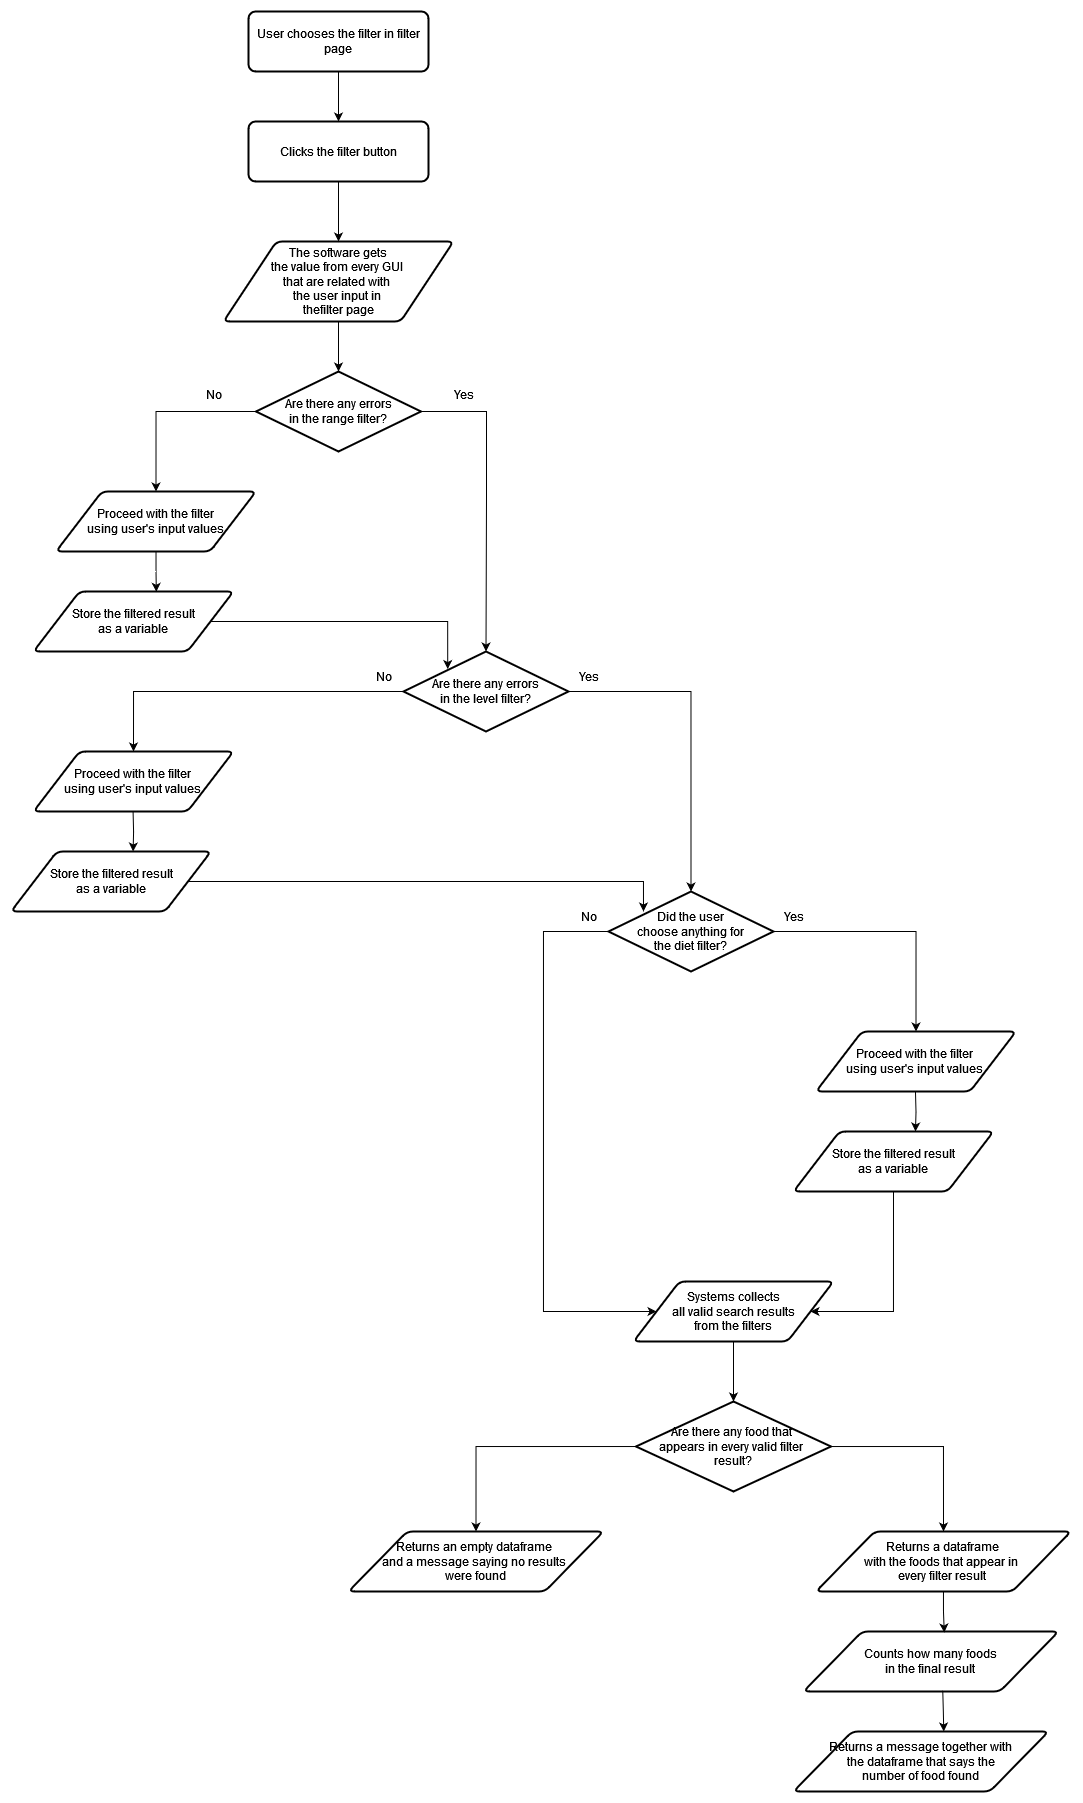

The diagram above was exported from draw.io. Its source (the exported page's mxGraphModel, read from the mxfile embedded in the PNG):
<mxGraphModel dx="989" dy="546" grid="1" gridSize="10" guides="1" tooltips="1" connect="1" arrows="1" fold="1" page="1" pageScale="1" pageWidth="850" pageHeight="1100" math="0" shadow="0">
  <root>
    <mxCell id="0" />
    <mxCell id="1" parent="0" />
    <mxCell id="SHQjuSpHMaCG1I4lqA5m-4" style="edgeStyle=orthogonalEdgeStyle;rounded=0;orthogonalLoop=1;jettySize=auto;html=1;entryX=0.5;entryY=0;entryDx=0;entryDy=0;" parent="1" source="SHQjuSpHMaCG1I4lqA5m-3" edge="1">
      <mxGeometry relative="1" as="geometry">
        <mxPoint x="415" y="160" as="targetPoint" />
      </mxGeometry>
    </mxCell>
    <mxCell id="SHQjuSpHMaCG1I4lqA5m-3" value="User chooses the filter in filter page" style="rounded=1;whiteSpace=wrap;html=1;absoluteArcSize=1;arcSize=14;strokeWidth=2;" parent="1" vertex="1">
      <mxGeometry x="325" y="50" width="180" height="60" as="geometry" />
    </mxCell>
    <mxCell id="iXCbE9jlhEENqPSWRgMc-8" value="Clicks the filter button" style="rounded=1;whiteSpace=wrap;html=1;absoluteArcSize=1;arcSize=14;strokeWidth=2;" vertex="1" parent="1">
      <mxGeometry x="325" y="160" width="180" height="60" as="geometry" />
    </mxCell>
    <mxCell id="iXCbE9jlhEENqPSWRgMc-9" value="&lt;div&gt;The software gets&lt;/div&gt;&lt;div&gt;the value from every GUI&amp;nbsp;&lt;/div&gt;&lt;div&gt;that are related with&amp;nbsp;&lt;/div&gt;&lt;div&gt;the user input in&amp;nbsp;&lt;/div&gt;&lt;div&gt;thefilter page&lt;/div&gt;" style="shape=parallelogram;html=1;strokeWidth=2;perimeter=parallelogramPerimeter;whiteSpace=wrap;rounded=1;arcSize=12;size=0.23;" vertex="1" parent="1">
      <mxGeometry x="300" y="280" width="230" height="80" as="geometry" />
    </mxCell>
    <mxCell id="iXCbE9jlhEENqPSWRgMc-10" style="edgeStyle=orthogonalEdgeStyle;rounded=0;orthogonalLoop=1;jettySize=auto;html=1;entryX=0.5;entryY=0;entryDx=0;entryDy=0;exitX=0.5;exitY=1;exitDx=0;exitDy=0;" edge="1" parent="1" source="iXCbE9jlhEENqPSWRgMc-8" target="iXCbE9jlhEENqPSWRgMc-9">
      <mxGeometry relative="1" as="geometry">
        <mxPoint x="414.66" y="210" as="sourcePoint" />
        <mxPoint x="414.66" y="260" as="targetPoint" />
      </mxGeometry>
    </mxCell>
    <mxCell id="iXCbE9jlhEENqPSWRgMc-15" style="edgeStyle=orthogonalEdgeStyle;rounded=0;orthogonalLoop=1;jettySize=auto;html=1;entryX=0.5;entryY=0;entryDx=0;entryDy=0;" edge="1" parent="1" source="iXCbE9jlhEENqPSWRgMc-12" target="iXCbE9jlhEENqPSWRgMc-14">
      <mxGeometry relative="1" as="geometry">
        <Array as="points">
          <mxPoint x="233" y="450" />
        </Array>
      </mxGeometry>
    </mxCell>
    <mxCell id="iXCbE9jlhEENqPSWRgMc-12" value="&lt;div&gt;Are there any errors&lt;/div&gt;&lt;div&gt;in the range filter?&lt;br&gt;&lt;/div&gt;" style="strokeWidth=2;html=1;shape=mxgraph.flowchart.decision;whiteSpace=wrap;" vertex="1" parent="1">
      <mxGeometry x="332.5" y="410" width="165" height="80" as="geometry" />
    </mxCell>
    <mxCell id="iXCbE9jlhEENqPSWRgMc-13" style="edgeStyle=orthogonalEdgeStyle;rounded=0;orthogonalLoop=1;jettySize=auto;html=1;entryX=0.5;entryY=0;entryDx=0;entryDy=0;entryPerimeter=0;" edge="1" parent="1" source="iXCbE9jlhEENqPSWRgMc-9" target="iXCbE9jlhEENqPSWRgMc-12">
      <mxGeometry relative="1" as="geometry" />
    </mxCell>
    <mxCell id="iXCbE9jlhEENqPSWRgMc-14" value="&lt;div&gt;Proceed with the filter&lt;/div&gt;&lt;div&gt;using user's input values&lt;br&gt;&lt;/div&gt;" style="shape=parallelogram;html=1;strokeWidth=2;perimeter=parallelogramPerimeter;whiteSpace=wrap;rounded=1;arcSize=12;size=0.23;" vertex="1" parent="1">
      <mxGeometry x="132.5" y="530" width="200" height="60" as="geometry" />
    </mxCell>
    <mxCell id="iXCbE9jlhEENqPSWRgMc-16" value="No" style="text;html=1;align=center;verticalAlign=middle;resizable=0;points=[];autosize=1;strokeColor=none;fillColor=none;" vertex="1" parent="1">
      <mxGeometry x="270" y="418" width="40" height="30" as="geometry" />
    </mxCell>
    <mxCell id="iXCbE9jlhEENqPSWRgMc-26" style="edgeStyle=orthogonalEdgeStyle;rounded=0;orthogonalLoop=1;jettySize=auto;html=1;entryX=0.5;entryY=0;entryDx=0;entryDy=0;" edge="1" parent="1" source="iXCbE9jlhEENqPSWRgMc-17" target="iXCbE9jlhEENqPSWRgMc-24">
      <mxGeometry relative="1" as="geometry" />
    </mxCell>
    <mxCell id="iXCbE9jlhEENqPSWRgMc-17" value="&lt;div&gt;Are there any errors&lt;/div&gt;&lt;div&gt;in the level filter?&lt;br&gt;&lt;/div&gt;" style="strokeWidth=2;html=1;shape=mxgraph.flowchart.decision;whiteSpace=wrap;" vertex="1" parent="1">
      <mxGeometry x="480" y="690" width="165" height="80" as="geometry" />
    </mxCell>
    <mxCell id="iXCbE9jlhEENqPSWRgMc-18" style="edgeStyle=orthogonalEdgeStyle;rounded=0;orthogonalLoop=1;jettySize=auto;html=1;entryX=0.5;entryY=0;entryDx=0;entryDy=0;entryPerimeter=0;" edge="1" parent="1" source="iXCbE9jlhEENqPSWRgMc-12" target="iXCbE9jlhEENqPSWRgMc-17">
      <mxGeometry relative="1" as="geometry">
        <Array as="points">
          <mxPoint x="563" y="450" />
          <mxPoint x="563" y="535" />
        </Array>
      </mxGeometry>
    </mxCell>
    <mxCell id="iXCbE9jlhEENqPSWRgMc-19" value="Yes" style="text;html=1;align=center;verticalAlign=middle;resizable=0;points=[];autosize=1;strokeColor=none;fillColor=none;" vertex="1" parent="1">
      <mxGeometry x="520" y="418" width="40" height="30" as="geometry" />
    </mxCell>
    <mxCell id="iXCbE9jlhEENqPSWRgMc-21" value="&lt;div&gt;Store the filtered result&lt;/div&gt;&lt;div&gt;as a variable&lt;br&gt;&lt;/div&gt;" style="shape=parallelogram;html=1;strokeWidth=2;perimeter=parallelogramPerimeter;whiteSpace=wrap;rounded=1;arcSize=12;size=0.23;" vertex="1" parent="1">
      <mxGeometry x="110" y="630" width="200" height="60" as="geometry" />
    </mxCell>
    <mxCell id="iXCbE9jlhEENqPSWRgMc-22" style="edgeStyle=orthogonalEdgeStyle;rounded=0;orthogonalLoop=1;jettySize=auto;html=1;entryX=0.614;entryY=0.005;entryDx=0;entryDy=0;entryPerimeter=0;" edge="1" parent="1" source="iXCbE9jlhEENqPSWRgMc-14" target="iXCbE9jlhEENqPSWRgMc-21">
      <mxGeometry relative="1" as="geometry" />
    </mxCell>
    <mxCell id="iXCbE9jlhEENqPSWRgMc-23" style="edgeStyle=orthogonalEdgeStyle;rounded=0;orthogonalLoop=1;jettySize=auto;html=1;entryX=0.268;entryY=0.219;entryDx=0;entryDy=0;entryPerimeter=0;" edge="1" parent="1" source="iXCbE9jlhEENqPSWRgMc-21" target="iXCbE9jlhEENqPSWRgMc-17">
      <mxGeometry relative="1" as="geometry">
        <Array as="points">
          <mxPoint x="524" y="660" />
        </Array>
      </mxGeometry>
    </mxCell>
    <mxCell id="iXCbE9jlhEENqPSWRgMc-24" value="&lt;div&gt;Proceed with the filter&lt;/div&gt;&lt;div&gt;using user's input values&lt;br&gt;&lt;/div&gt;" style="shape=parallelogram;html=1;strokeWidth=2;perimeter=parallelogramPerimeter;whiteSpace=wrap;rounded=1;arcSize=12;size=0.23;" vertex="1" parent="1">
      <mxGeometry x="110" y="790" width="200" height="60" as="geometry" />
    </mxCell>
    <mxCell id="iXCbE9jlhEENqPSWRgMc-32" style="edgeStyle=orthogonalEdgeStyle;rounded=0;orthogonalLoop=1;jettySize=auto;html=1;entryX=0.212;entryY=0.25;entryDx=0;entryDy=0;entryPerimeter=0;" edge="1" parent="1" source="iXCbE9jlhEENqPSWRgMc-25" target="iXCbE9jlhEENqPSWRgMc-29">
      <mxGeometry relative="1" as="geometry">
        <Array as="points">
          <mxPoint x="720" y="920" />
        </Array>
      </mxGeometry>
    </mxCell>
    <mxCell id="iXCbE9jlhEENqPSWRgMc-25" value="&lt;div&gt;Store the filtered result&lt;/div&gt;&lt;div&gt;as a variable&lt;br&gt;&lt;/div&gt;" style="shape=parallelogram;html=1;strokeWidth=2;perimeter=parallelogramPerimeter;whiteSpace=wrap;rounded=1;arcSize=12;size=0.23;" vertex="1" parent="1">
      <mxGeometry x="87.5" y="890" width="200" height="60" as="geometry" />
    </mxCell>
    <mxCell id="iXCbE9jlhEENqPSWRgMc-27" value="No" style="text;html=1;align=center;verticalAlign=middle;resizable=0;points=[];autosize=1;strokeColor=none;fillColor=none;" vertex="1" parent="1">
      <mxGeometry x="440" y="700" width="40" height="30" as="geometry" />
    </mxCell>
    <mxCell id="iXCbE9jlhEENqPSWRgMc-28" style="edgeStyle=orthogonalEdgeStyle;rounded=0;orthogonalLoop=1;jettySize=auto;html=1;entryX=0.614;entryY=0.005;entryDx=0;entryDy=0;entryPerimeter=0;" edge="1" parent="1">
      <mxGeometry relative="1" as="geometry">
        <mxPoint x="209.57999999999998" y="850" as="sourcePoint" />
        <mxPoint x="209.57999999999998" y="890" as="targetPoint" />
      </mxGeometry>
    </mxCell>
    <mxCell id="iXCbE9jlhEENqPSWRgMc-35" style="edgeStyle=orthogonalEdgeStyle;rounded=0;orthogonalLoop=1;jettySize=auto;html=1;entryX=0.5;entryY=0;entryDx=0;entryDy=0;" edge="1" parent="1" source="iXCbE9jlhEENqPSWRgMc-29" target="iXCbE9jlhEENqPSWRgMc-33">
      <mxGeometry relative="1" as="geometry" />
    </mxCell>
    <mxCell id="iXCbE9jlhEENqPSWRgMc-39" style="edgeStyle=orthogonalEdgeStyle;rounded=0;orthogonalLoop=1;jettySize=auto;html=1;entryX=0;entryY=0.5;entryDx=0;entryDy=0;" edge="1" parent="1" source="iXCbE9jlhEENqPSWRgMc-29" target="iXCbE9jlhEENqPSWRgMc-38">
      <mxGeometry relative="1" as="geometry">
        <Array as="points">
          <mxPoint x="620" y="970" />
          <mxPoint x="620" y="1350" />
        </Array>
      </mxGeometry>
    </mxCell>
    <mxCell id="iXCbE9jlhEENqPSWRgMc-29" value="&lt;div&gt;Did the user&lt;/div&gt;&lt;div&gt;choose anything for&lt;/div&gt;&lt;div&gt;the diet filter?&lt;br&gt;&lt;/div&gt;" style="strokeWidth=2;html=1;shape=mxgraph.flowchart.decision;whiteSpace=wrap;" vertex="1" parent="1">
      <mxGeometry x="685" y="930" width="165" height="80" as="geometry" />
    </mxCell>
    <mxCell id="iXCbE9jlhEENqPSWRgMc-30" style="edgeStyle=orthogonalEdgeStyle;rounded=0;orthogonalLoop=1;jettySize=auto;html=1;entryX=0.5;entryY=0;entryDx=0;entryDy=0;entryPerimeter=0;" edge="1" parent="1" source="iXCbE9jlhEENqPSWRgMc-17" target="iXCbE9jlhEENqPSWRgMc-29">
      <mxGeometry relative="1" as="geometry" />
    </mxCell>
    <mxCell id="iXCbE9jlhEENqPSWRgMc-31" value="Yes" style="text;html=1;align=center;verticalAlign=middle;resizable=0;points=[];autosize=1;strokeColor=none;fillColor=none;" vertex="1" parent="1">
      <mxGeometry x="645" y="700" width="40" height="30" as="geometry" />
    </mxCell>
    <mxCell id="iXCbE9jlhEENqPSWRgMc-33" value="&lt;div&gt;Proceed with the filter&lt;/div&gt;&lt;div&gt;using user's input values&lt;br&gt;&lt;/div&gt;" style="shape=parallelogram;html=1;strokeWidth=2;perimeter=parallelogramPerimeter;whiteSpace=wrap;rounded=1;arcSize=12;size=0.23;" vertex="1" parent="1">
      <mxGeometry x="892.5" y="1070" width="200" height="60" as="geometry" />
    </mxCell>
    <mxCell id="iXCbE9jlhEENqPSWRgMc-41" style="edgeStyle=orthogonalEdgeStyle;rounded=0;orthogonalLoop=1;jettySize=auto;html=1;entryX=1;entryY=0.5;entryDx=0;entryDy=0;" edge="1" parent="1" target="iXCbE9jlhEENqPSWRgMc-38">
      <mxGeometry relative="1" as="geometry">
        <mxPoint x="970" y="1230" as="sourcePoint" />
        <Array as="points">
          <mxPoint x="970" y="1350" />
        </Array>
      </mxGeometry>
    </mxCell>
    <mxCell id="iXCbE9jlhEENqPSWRgMc-34" value="&lt;div&gt;Store the filtered result&lt;/div&gt;&lt;div&gt;as a variable&lt;br&gt;&lt;/div&gt;" style="shape=parallelogram;html=1;strokeWidth=2;perimeter=parallelogramPerimeter;whiteSpace=wrap;rounded=1;arcSize=12;size=0.23;" vertex="1" parent="1">
      <mxGeometry x="870" y="1170" width="200" height="60" as="geometry" />
    </mxCell>
    <mxCell id="iXCbE9jlhEENqPSWRgMc-36" value="Yes" style="text;html=1;align=center;verticalAlign=middle;resizable=0;points=[];autosize=1;strokeColor=none;fillColor=none;" vertex="1" parent="1">
      <mxGeometry x="850" y="940" width="40" height="30" as="geometry" />
    </mxCell>
    <mxCell id="iXCbE9jlhEENqPSWRgMc-37" style="edgeStyle=orthogonalEdgeStyle;rounded=0;orthogonalLoop=1;jettySize=auto;html=1;entryX=0.614;entryY=0.005;entryDx=0;entryDy=0;entryPerimeter=0;" edge="1" parent="1">
      <mxGeometry relative="1" as="geometry">
        <mxPoint x="991.97" y="1130" as="sourcePoint" />
        <mxPoint x="991.97" y="1170" as="targetPoint" />
      </mxGeometry>
    </mxCell>
    <mxCell id="iXCbE9jlhEENqPSWRgMc-38" value="&lt;div&gt;Systems collects&lt;/div&gt;&lt;div&gt;all valid search results&lt;/div&gt;&lt;div&gt;from the filters&lt;br&gt;&lt;/div&gt;" style="shape=parallelogram;html=1;strokeWidth=2;perimeter=parallelogramPerimeter;whiteSpace=wrap;rounded=1;arcSize=12;size=0.23;" vertex="1" parent="1">
      <mxGeometry x="710" y="1320" width="200" height="60" as="geometry" />
    </mxCell>
    <mxCell id="iXCbE9jlhEENqPSWRgMc-40" value="No" style="text;html=1;align=center;verticalAlign=middle;resizable=0;points=[];autosize=1;strokeColor=none;fillColor=none;" vertex="1" parent="1">
      <mxGeometry x="645" y="940" width="40" height="30" as="geometry" />
    </mxCell>
    <mxCell id="iXCbE9jlhEENqPSWRgMc-46" style="edgeStyle=orthogonalEdgeStyle;rounded=0;orthogonalLoop=1;jettySize=auto;html=1;entryX=0.5;entryY=0;entryDx=0;entryDy=0;" edge="1" parent="1" source="iXCbE9jlhEENqPSWRgMc-42" target="iXCbE9jlhEENqPSWRgMc-44">
      <mxGeometry relative="1" as="geometry" />
    </mxCell>
    <mxCell id="iXCbE9jlhEENqPSWRgMc-50" style="edgeStyle=orthogonalEdgeStyle;rounded=0;orthogonalLoop=1;jettySize=auto;html=1;entryX=0.5;entryY=0;entryDx=0;entryDy=0;" edge="1" parent="1" source="iXCbE9jlhEENqPSWRgMc-42" target="iXCbE9jlhEENqPSWRgMc-47">
      <mxGeometry relative="1" as="geometry">
        <Array as="points">
          <mxPoint x="1020" y="1485" />
        </Array>
      </mxGeometry>
    </mxCell>
    <mxCell id="iXCbE9jlhEENqPSWRgMc-42" value="&lt;div&gt;Are there any food that&amp;nbsp;&lt;/div&gt;&lt;div&gt;appears in every valid filter&amp;nbsp;&lt;/div&gt;&lt;div&gt;result?&lt;/div&gt;" style="strokeWidth=2;html=1;shape=mxgraph.flowchart.decision;whiteSpace=wrap;" vertex="1" parent="1">
      <mxGeometry x="712.5" y="1440" width="195" height="90" as="geometry" />
    </mxCell>
    <mxCell id="iXCbE9jlhEENqPSWRgMc-43" style="edgeStyle=orthogonalEdgeStyle;rounded=0;orthogonalLoop=1;jettySize=auto;html=1;entryX=0.5;entryY=0;entryDx=0;entryDy=0;entryPerimeter=0;" edge="1" parent="1" source="iXCbE9jlhEENqPSWRgMc-38" target="iXCbE9jlhEENqPSWRgMc-42">
      <mxGeometry relative="1" as="geometry" />
    </mxCell>
    <mxCell id="iXCbE9jlhEENqPSWRgMc-44" value="&lt;div&gt;Returns an empty dataframe&amp;nbsp;&lt;/div&gt;&lt;div&gt;and a message saying no results&amp;nbsp;&lt;/div&gt;&lt;div&gt;were found&lt;/div&gt;" style="shape=parallelogram;html=1;strokeWidth=2;perimeter=parallelogramPerimeter;whiteSpace=wrap;rounded=1;arcSize=12;size=0.23;" vertex="1" parent="1">
      <mxGeometry x="425" y="1570" width="255" height="60" as="geometry" />
    </mxCell>
    <mxCell id="iXCbE9jlhEENqPSWRgMc-47" value="&lt;div&gt;Returns a dataframe&lt;/div&gt;&lt;div&gt;with the foods that appear in&amp;nbsp;&lt;/div&gt;&lt;div&gt;every filter result&lt;br&gt;&lt;/div&gt;" style="shape=parallelogram;html=1;strokeWidth=2;perimeter=parallelogramPerimeter;whiteSpace=wrap;rounded=1;arcSize=12;size=0.23;" vertex="1" parent="1">
      <mxGeometry x="892.5" y="1570" width="255" height="60" as="geometry" />
    </mxCell>
    <mxCell id="iXCbE9jlhEENqPSWRgMc-48" value="&lt;div&gt;Counts how many foods&lt;/div&gt;&lt;div&gt;in the final result&lt;br&gt;&lt;/div&gt;" style="shape=parallelogram;html=1;strokeWidth=2;perimeter=parallelogramPerimeter;whiteSpace=wrap;rounded=1;arcSize=12;size=0.23;" vertex="1" parent="1">
      <mxGeometry x="880" y="1670" width="255" height="60" as="geometry" />
    </mxCell>
    <mxCell id="iXCbE9jlhEENqPSWRgMc-49" value="&lt;div&gt;Returns a message together with&lt;/div&gt;&lt;div&gt;the dataframe that says the&lt;/div&gt;&lt;div&gt;number of food found&lt;br&gt;&lt;/div&gt;" style="shape=parallelogram;html=1;strokeWidth=2;perimeter=parallelogramPerimeter;whiteSpace=wrap;rounded=1;arcSize=12;size=0.23;" vertex="1" parent="1">
      <mxGeometry x="870" y="1770" width="255" height="60" as="geometry" />
    </mxCell>
    <mxCell id="iXCbE9jlhEENqPSWRgMc-51" style="edgeStyle=orthogonalEdgeStyle;rounded=0;orthogonalLoop=1;jettySize=auto;html=1;entryX=0.552;entryY=0.017;entryDx=0;entryDy=0;entryPerimeter=0;" edge="1" parent="1" source="iXCbE9jlhEENqPSWRgMc-47" target="iXCbE9jlhEENqPSWRgMc-48">
      <mxGeometry relative="1" as="geometry" />
    </mxCell>
    <mxCell id="iXCbE9jlhEENqPSWRgMc-52" style="edgeStyle=orthogonalEdgeStyle;rounded=0;orthogonalLoop=1;jettySize=auto;html=1;entryX=0.552;entryY=0.017;entryDx=0;entryDy=0;entryPerimeter=0;" edge="1" parent="1">
      <mxGeometry relative="1" as="geometry">
        <mxPoint x="1019.26" y="1729" as="sourcePoint" />
        <mxPoint x="1020.26" y="1770" as="targetPoint" />
      </mxGeometry>
    </mxCell>
  </root>
</mxGraphModel>